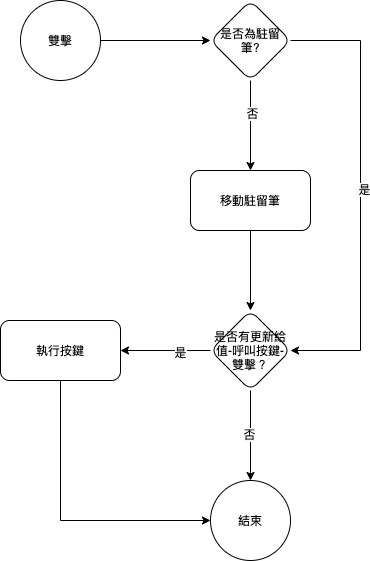

The diagram above was exported from draw.io. Its source (the exported page's mxGraphModel, read from the mxfile embedded in the PNG):
<mxGraphModel dx="911" dy="589" grid="1" gridSize="10" guides="1" tooltips="1" connect="1" arrows="1" fold="1" page="1" pageScale="1" pageWidth="827" pageHeight="1169" math="0" shadow="0">
  <root>
    <mxCell id="0" />
    <mxCell id="1" parent="0" />
    <mxCell id="2" value="" style="edgeStyle=orthogonalEdgeStyle;rounded=0;orthogonalLoop=1;jettySize=auto;html=1;" edge="1" source="8" target="7" parent="1">
      <mxGeometry relative="1" as="geometry">
        <mxPoint x="80" y="1280" as="sourcePoint" />
      </mxGeometry>
    </mxCell>
    <mxCell id="3" value="" style="edgeStyle=orthogonalEdgeStyle;rounded=0;orthogonalLoop=1;jettySize=auto;html=1;" edge="1" source="7" target="11" parent="1">
      <mxGeometry relative="1" as="geometry" />
    </mxCell>
    <mxCell id="4" value="否" style="edgeLabel;html=1;align=center;verticalAlign=middle;resizable=0;points=[];" vertex="1" connectable="0" parent="3">
      <mxGeometry x="-0.2889" y="1" relative="1" as="geometry">
        <mxPoint as="offset" />
      </mxGeometry>
    </mxCell>
    <mxCell id="5" style="edgeStyle=orthogonalEdgeStyle;rounded=0;orthogonalLoop=1;jettySize=auto;html=1;exitX=1;exitY=0.5;exitDx=0;exitDy=0;" edge="1" source="7" target="16" parent="1">
      <mxGeometry relative="1" as="geometry">
        <Array as="points">
          <mxPoint x="440" y="1290" />
          <mxPoint x="440" y="1600" />
        </Array>
      </mxGeometry>
    </mxCell>
    <mxCell id="6" value="是" style="edgeLabel;html=1;align=center;verticalAlign=middle;resizable=0;points=[];" vertex="1" connectable="0" parent="5">
      <mxGeometry x="-0.0311" y="3" relative="1" as="geometry">
        <mxPoint as="offset" />
      </mxGeometry>
    </mxCell>
    <mxCell id="7" value="是否為駐留筆?" style="rhombus;whiteSpace=wrap;html=1;rounded=1;" vertex="1" parent="1">
      <mxGeometry x="290" y="1250" width="80" height="80" as="geometry" />
    </mxCell>
    <mxCell id="8" value="&lt;span&gt;雙擊&lt;/span&gt;" style="ellipse;whiteSpace=wrap;html=1;aspect=fixed;" vertex="1" parent="1">
      <mxGeometry x="100" y="1250" width="80" height="80" as="geometry" />
    </mxCell>
    <mxCell id="9" value="結束" style="ellipse;whiteSpace=wrap;html=1;aspect=fixed;" vertex="1" parent="1">
      <mxGeometry x="290" y="1730" width="80" height="80" as="geometry" />
    </mxCell>
    <mxCell id="10" value="" style="edgeStyle=orthogonalEdgeStyle;rounded=0;orthogonalLoop=1;jettySize=auto;html=1;" edge="1" source="11" target="16" parent="1">
      <mxGeometry relative="1" as="geometry" />
    </mxCell>
    <mxCell id="11" value="移動駐留筆" style="whiteSpace=wrap;html=1;rounded=1;" vertex="1" parent="1">
      <mxGeometry x="270" y="1420" width="120" height="60" as="geometry" />
    </mxCell>
    <mxCell id="12" value="" style="edgeStyle=orthogonalEdgeStyle;rounded=0;orthogonalLoop=1;jettySize=auto;html=1;" edge="1" source="16" target="18" parent="1">
      <mxGeometry relative="1" as="geometry">
        <mxPoint x="230" y="1590" as="targetPoint" />
      </mxGeometry>
    </mxCell>
    <mxCell id="13" value="是" style="edgeLabel;html=1;align=center;verticalAlign=middle;resizable=0;points=[];" vertex="1" connectable="0" parent="12">
      <mxGeometry x="-0.3111" y="1" relative="1" as="geometry">
        <mxPoint as="offset" />
      </mxGeometry>
    </mxCell>
    <mxCell id="14" style="edgeStyle=orthogonalEdgeStyle;rounded=0;orthogonalLoop=1;jettySize=auto;html=1;exitX=0.5;exitY=1;exitDx=0;exitDy=0;" edge="1" source="16" target="9" parent="1">
      <mxGeometry relative="1" as="geometry" />
    </mxCell>
    <mxCell id="15" value="否" style="edgeLabel;html=1;align=center;verticalAlign=middle;resizable=0;points=[];" vertex="1" connectable="0" parent="14">
      <mxGeometry x="-0.0444" y="-2" relative="1" as="geometry">
        <mxPoint as="offset" />
      </mxGeometry>
    </mxCell>
    <mxCell id="16" value="是否有更新給值-呼叫按鍵-雙擊？" style="rhombus;whiteSpace=wrap;html=1;rounded=1;" vertex="1" parent="1">
      <mxGeometry x="290" y="1560" width="80" height="80" as="geometry" />
    </mxCell>
    <mxCell id="17" style="edgeStyle=orthogonalEdgeStyle;rounded=0;orthogonalLoop=1;jettySize=auto;html=1;exitX=0.5;exitY=1;exitDx=0;exitDy=0;" edge="1" source="18" target="9" parent="1">
      <mxGeometry relative="1" as="geometry">
        <Array as="points">
          <mxPoint x="140" y="1770" />
        </Array>
      </mxGeometry>
    </mxCell>
    <mxCell id="18" value="執行按鍵" style="whiteSpace=wrap;html=1;rounded=1;" vertex="1" parent="1">
      <mxGeometry x="80" y="1570" width="120" height="60" as="geometry" />
    </mxCell>
  </root>
</mxGraphModel>